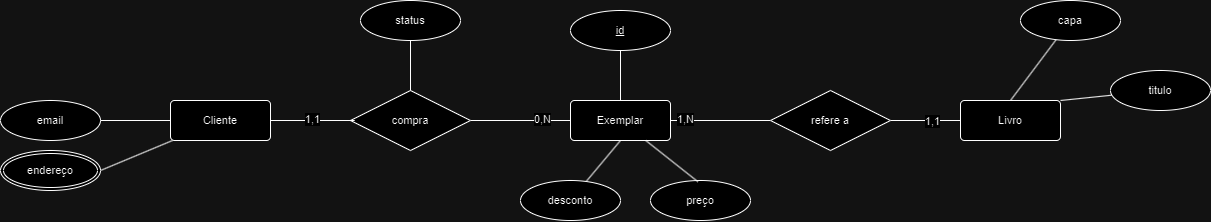

The diagram above was exported from draw.io. Its source (the exported page's mxGraphModel, read from the mxfile embedded in the PNG):
<mxGraphModel dx="1695" dy="473" grid="1" gridSize="10" guides="1" tooltips="1" connect="1" arrows="1" fold="1" page="1" pageScale="1" pageWidth="827" pageHeight="1169" math="0" shadow="0">
  <root>
    <mxCell id="0" />
    <mxCell id="1" parent="0" />
    <mxCell id="U8WqQEL3yFkBr75GAN4F-1" value="email" style="ellipse;whiteSpace=wrap;html=1;align=center;fontFamily=Helvetica;fontSize=11;fontColor=default;labelBackgroundColor=default;" parent="1" vertex="1">
      <mxGeometry x="-150" y="230" width="100" height="40" as="geometry" />
    </mxCell>
    <mxCell id="U8WqQEL3yFkBr75GAN4F-2" style="edgeStyle=none;shape=connector;rounded=0;orthogonalLoop=1;jettySize=auto;html=1;exitX=1;exitY=0.5;exitDx=0;exitDy=0;strokeColor=default;align=center;verticalAlign=middle;fontFamily=Helvetica;fontSize=11;fontColor=default;labelBackgroundColor=default;endArrow=none;endFill=0;" parent="1" source="U8WqQEL3yFkBr75GAN4F-5" target="U8WqQEL3yFkBr75GAN4F-20" edge="1">
      <mxGeometry relative="1" as="geometry" />
    </mxCell>
    <mxCell id="uSDugohMuOa_3c0u83sK-3" value="1,N" style="edgeLabel;html=1;align=center;verticalAlign=middle;resizable=0;points=[];fontFamily=Helvetica;fontSize=11;fontColor=default;labelBackgroundColor=default;" parent="U8WqQEL3yFkBr75GAN4F-2" connectable="0" vertex="1">
      <mxGeometry x="-0.711" y="1" relative="1" as="geometry">
        <mxPoint as="offset" />
      </mxGeometry>
    </mxCell>
    <mxCell id="U8WqQEL3yFkBr75GAN4F-3" style="edgeStyle=none;shape=connector;rounded=0;orthogonalLoop=1;jettySize=auto;html=1;exitX=0.5;exitY=0;exitDx=0;exitDy=0;strokeColor=default;align=center;verticalAlign=middle;fontFamily=Helvetica;fontSize=11;fontColor=default;labelBackgroundColor=default;endArrow=none;endFill=0;" parent="1" source="U8WqQEL3yFkBr75GAN4F-5" target="U8WqQEL3yFkBr75GAN4F-24" edge="1">
      <mxGeometry relative="1" as="geometry" />
    </mxCell>
    <mxCell id="ImzjLj_clBQPCFu-t0h6-4" style="edgeStyle=none;shape=connector;rounded=0;orthogonalLoop=1;jettySize=auto;html=1;exitX=0.5;exitY=1;exitDx=0;exitDy=0;strokeColor=default;align=center;verticalAlign=middle;fontFamily=Helvetica;fontSize=11;fontColor=default;labelBackgroundColor=default;endArrow=none;endFill=0;" parent="1" source="U8WqQEL3yFkBr75GAN4F-5" target="U8WqQEL3yFkBr75GAN4F-29" edge="1">
      <mxGeometry relative="1" as="geometry" />
    </mxCell>
    <mxCell id="U8WqQEL3yFkBr75GAN4F-5" value="Exemplar" style="rounded=1;arcSize=10;whiteSpace=wrap;html=1;align=center;fontFamily=Helvetica;fontSize=11;fontColor=default;labelBackgroundColor=default;" parent="1" vertex="1">
      <mxGeometry x="420" y="230" width="100" height="40" as="geometry" />
    </mxCell>
    <mxCell id="hN3YWFWNDs_E5VMMiZ8X-11" style="edgeStyle=none;shape=connector;rounded=0;orthogonalLoop=1;jettySize=auto;html=1;exitX=0;exitY=0.5;exitDx=0;exitDy=0;entryX=1;entryY=0.5;entryDx=0;entryDy=0;strokeColor=default;align=center;verticalAlign=middle;fontFamily=Helvetica;fontSize=11;fontColor=default;labelBackgroundColor=default;endArrow=none;endFill=0;" parent="1" source="U8WqQEL3yFkBr75GAN4F-8" target="U8WqQEL3yFkBr75GAN4F-1" edge="1">
      <mxGeometry relative="1" as="geometry" />
    </mxCell>
    <mxCell id="bxb1x0TxHTycwo_6p2gN-1" style="edgeStyle=none;shape=connector;rounded=0;orthogonalLoop=1;jettySize=auto;html=1;strokeColor=default;align=center;verticalAlign=middle;fontFamily=Helvetica;fontSize=11;fontColor=default;labelBackgroundColor=default;endArrow=none;endFill=0;" edge="1" parent="1" source="U8WqQEL3yFkBr75GAN4F-8">
      <mxGeometry relative="1" as="geometry">
        <mxPoint x="-50" y="300" as="targetPoint" />
      </mxGeometry>
    </mxCell>
    <mxCell id="U8WqQEL3yFkBr75GAN4F-8" value="Cliente" style="rounded=1;arcSize=10;whiteSpace=wrap;html=1;align=center;fontFamily=Helvetica;fontSize=11;fontColor=default;labelBackgroundColor=default;" parent="1" vertex="1">
      <mxGeometry x="20" y="230" width="100" height="40" as="geometry" />
    </mxCell>
    <mxCell id="U8WqQEL3yFkBr75GAN4F-11" style="edgeStyle=none;shape=connector;rounded=0;orthogonalLoop=1;jettySize=auto;html=1;exitX=1;exitY=0;exitDx=0;exitDy=0;strokeColor=default;align=center;verticalAlign=middle;fontFamily=Helvetica;fontSize=11;fontColor=default;labelBackgroundColor=default;endArrow=none;endFill=0;" parent="1" source="U8WqQEL3yFkBr75GAN4F-15" target="U8WqQEL3yFkBr75GAN4F-26" edge="1">
      <mxGeometry relative="1" as="geometry" />
    </mxCell>
    <mxCell id="U8WqQEL3yFkBr75GAN4F-14" style="edgeStyle=none;shape=connector;rounded=0;orthogonalLoop=1;jettySize=auto;html=1;exitX=0.5;exitY=0;exitDx=0;exitDy=0;strokeColor=default;align=center;verticalAlign=middle;fontFamily=Helvetica;fontSize=11;fontColor=default;labelBackgroundColor=default;endArrow=none;endFill=0;" parent="1" source="U8WqQEL3yFkBr75GAN4F-15" target="U8WqQEL3yFkBr75GAN4F-27" edge="1">
      <mxGeometry relative="1" as="geometry" />
    </mxCell>
    <mxCell id="U8WqQEL3yFkBr75GAN4F-15" value="Livro" style="rounded=1;arcSize=10;whiteSpace=wrap;html=1;align=center;fontFamily=Helvetica;fontSize=11;fontColor=default;labelBackgroundColor=default;" parent="1" vertex="1">
      <mxGeometry x="810" y="230" width="100" height="40" as="geometry" />
    </mxCell>
    <mxCell id="U8WqQEL3yFkBr75GAN4F-16" style="edgeStyle=none;shape=connector;rounded=0;orthogonalLoop=1;jettySize=auto;html=1;exitX=1;exitY=0.5;exitDx=0;exitDy=0;entryX=0;entryY=0.5;entryDx=0;entryDy=0;strokeColor=default;align=center;verticalAlign=middle;fontFamily=Helvetica;fontSize=11;fontColor=default;labelBackgroundColor=default;endArrow=none;endFill=0;" parent="1" source="U8WqQEL3yFkBr75GAN4F-17" target="U8WqQEL3yFkBr75GAN4F-5" edge="1">
      <mxGeometry relative="1" as="geometry" />
    </mxCell>
    <mxCell id="uSDugohMuOa_3c0u83sK-2" value="0,N" style="edgeLabel;html=1;align=center;verticalAlign=middle;resizable=0;points=[];fontFamily=Helvetica;fontSize=11;fontColor=default;labelBackgroundColor=default;" parent="U8WqQEL3yFkBr75GAN4F-16" connectable="0" vertex="1">
      <mxGeometry x="0.4374" y="1" relative="1" as="geometry">
        <mxPoint as="offset" />
      </mxGeometry>
    </mxCell>
    <mxCell id="U8WqQEL3yFkBr75GAN4F-17" value="compra" style="shape=rhombus;perimeter=rhombusPerimeter;whiteSpace=wrap;html=1;align=center;fontFamily=Helvetica;fontSize=11;fontColor=default;labelBackgroundColor=default;" parent="1" vertex="1">
      <mxGeometry x="200" y="220" width="120" height="60" as="geometry" />
    </mxCell>
    <mxCell id="U8WqQEL3yFkBr75GAN4F-18" style="edgeStyle=none;shape=connector;rounded=0;orthogonalLoop=1;jettySize=auto;html=1;exitX=1;exitY=0.5;exitDx=0;exitDy=0;entryX=0.035;entryY=0.5;entryDx=0;entryDy=0;entryPerimeter=0;strokeColor=default;align=center;verticalAlign=middle;fontFamily=Helvetica;fontSize=11;fontColor=default;labelBackgroundColor=default;endArrow=none;endFill=0;" parent="1" source="U8WqQEL3yFkBr75GAN4F-8" target="U8WqQEL3yFkBr75GAN4F-17" edge="1">
      <mxGeometry relative="1" as="geometry">
        <mxPoint x="150" y="250" as="sourcePoint" />
      </mxGeometry>
    </mxCell>
    <mxCell id="ZleYkmVy2yukdD77dv0V-1" value="1,1" style="edgeLabel;html=1;align=center;verticalAlign=middle;resizable=0;points=[];fontFamily=Helvetica;fontSize=11;fontColor=default;labelBackgroundColor=default;" vertex="1" connectable="0" parent="U8WqQEL3yFkBr75GAN4F-18">
      <mxGeometry x="0.0041" y="1" relative="1" as="geometry">
        <mxPoint as="offset" />
      </mxGeometry>
    </mxCell>
    <mxCell id="U8WqQEL3yFkBr75GAN4F-19" style="edgeStyle=none;shape=connector;rounded=0;orthogonalLoop=1;jettySize=auto;html=1;exitX=1;exitY=0.5;exitDx=0;exitDy=0;entryX=0;entryY=0.5;entryDx=0;entryDy=0;strokeColor=default;align=center;verticalAlign=middle;fontFamily=Helvetica;fontSize=11;fontColor=default;labelBackgroundColor=default;endArrow=none;endFill=0;" parent="1" source="U8WqQEL3yFkBr75GAN4F-20" target="U8WqQEL3yFkBr75GAN4F-15" edge="1">
      <mxGeometry relative="1" as="geometry" />
    </mxCell>
    <mxCell id="uSDugohMuOa_3c0u83sK-4" value="1,1" style="edgeLabel;html=1;align=center;verticalAlign=middle;resizable=0;points=[];fontFamily=Helvetica;fontSize=11;fontColor=default;labelBackgroundColor=default;" parent="U8WqQEL3yFkBr75GAN4F-19" connectable="0" vertex="1">
      <mxGeometry x="0.2055" y="-1" relative="1" as="geometry">
        <mxPoint as="offset" />
      </mxGeometry>
    </mxCell>
    <mxCell id="U8WqQEL3yFkBr75GAN4F-20" value="refere a" style="shape=rhombus;perimeter=rhombusPerimeter;whiteSpace=wrap;html=1;align=center;fontFamily=Helvetica;fontSize=11;fontColor=default;labelBackgroundColor=default;" parent="1" vertex="1">
      <mxGeometry x="620" y="220" width="120" height="60" as="geometry" />
    </mxCell>
    <mxCell id="U8WqQEL3yFkBr75GAN4F-24" value="id" style="ellipse;whiteSpace=wrap;html=1;align=center;fontFamily=Helvetica;fontSize=11;fontColor=default;labelBackgroundColor=default;fontStyle=4" parent="1" vertex="1">
      <mxGeometry x="420" y="140" width="100" height="40" as="geometry" />
    </mxCell>
    <mxCell id="U8WqQEL3yFkBr75GAN4F-26" value="titulo" style="ellipse;whiteSpace=wrap;html=1;align=center;fontFamily=Helvetica;fontSize=11;fontColor=default;labelBackgroundColor=default;" parent="1" vertex="1">
      <mxGeometry x="960" y="200" width="100" height="40" as="geometry" />
    </mxCell>
    <mxCell id="U8WqQEL3yFkBr75GAN4F-27" value="capa" style="ellipse;whiteSpace=wrap;html=1;align=center;fontFamily=Helvetica;fontSize=11;fontColor=default;labelBackgroundColor=default;" parent="1" vertex="1">
      <mxGeometry x="870" y="130" width="100" height="40" as="geometry" />
    </mxCell>
    <mxCell id="U8WqQEL3yFkBr75GAN4F-28" value="preço" style="ellipse;whiteSpace=wrap;html=1;align=center;fontFamily=Helvetica;fontSize=11;fontColor=default;labelBackgroundColor=default;" parent="1" vertex="1">
      <mxGeometry x="500" y="310" width="100" height="40" as="geometry" />
    </mxCell>
    <mxCell id="U8WqQEL3yFkBr75GAN4F-29" value="desconto" style="ellipse;whiteSpace=wrap;html=1;align=center;fontFamily=Helvetica;fontSize=11;fontColor=default;labelBackgroundColor=default;" parent="1" vertex="1">
      <mxGeometry x="370" y="310" width="100" height="40" as="geometry" />
    </mxCell>
    <mxCell id="hN3YWFWNDs_E5VMMiZ8X-13" style="edgeStyle=none;shape=connector;rounded=0;orthogonalLoop=1;jettySize=auto;html=1;exitX=0.5;exitY=1;exitDx=0;exitDy=0;strokeColor=default;align=center;verticalAlign=middle;fontFamily=Helvetica;fontSize=11;fontColor=default;labelBackgroundColor=default;endArrow=none;endFill=0;" parent="1" source="hN3YWFWNDs_E5VMMiZ8X-12" target="U8WqQEL3yFkBr75GAN4F-17" edge="1">
      <mxGeometry relative="1" as="geometry" />
    </mxCell>
    <mxCell id="hN3YWFWNDs_E5VMMiZ8X-12" value="status" style="ellipse;whiteSpace=wrap;html=1;align=center;fontFamily=Helvetica;fontSize=11;fontColor=default;labelBackgroundColor=default;" parent="1" vertex="1">
      <mxGeometry x="210" y="130" width="100" height="40" as="geometry" />
    </mxCell>
    <mxCell id="hN3YWFWNDs_E5VMMiZ8X-14" style="edgeStyle=none;shape=connector;rounded=0;orthogonalLoop=1;jettySize=auto;html=1;entryX=0.474;entryY=0.03;entryDx=0;entryDy=0;entryPerimeter=0;strokeColor=default;align=center;verticalAlign=middle;fontFamily=Helvetica;fontSize=11;fontColor=default;labelBackgroundColor=default;endArrow=none;endFill=0;" parent="1" source="U8WqQEL3yFkBr75GAN4F-5" target="U8WqQEL3yFkBr75GAN4F-28" edge="1">
      <mxGeometry relative="1" as="geometry" />
    </mxCell>
    <mxCell id="bxb1x0TxHTycwo_6p2gN-2" value="endereço" style="ellipse;shape=doubleEllipse;margin=3;whiteSpace=wrap;html=1;align=center;fontFamily=Helvetica;fontSize=11;fontColor=default;labelBackgroundColor=default;" vertex="1" parent="1">
      <mxGeometry x="-150" y="280" width="100" height="40" as="geometry" />
    </mxCell>
  </root>
</mxGraphModel>